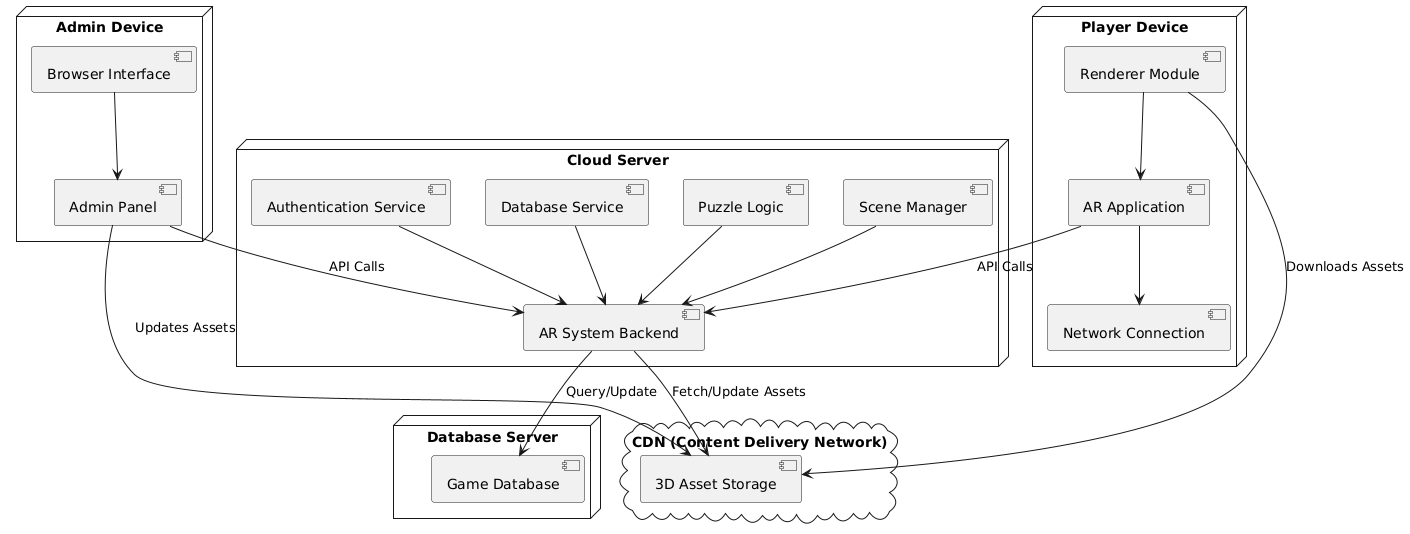

The diagram above was rendered by PlantUML. Its source (embedded in the PNG):
@startuml
node "Player Device" {
  [AR Application]
  [Renderer Module] --> [AR Application]
  [AR Application] --> [Network Connection]
}

node "Admin Device" {
  [Admin Panel]
  [Browser Interface] --> [Admin Panel]
}

node "Cloud Server" {
  [AR System Backend]
  [Puzzle Logic] --> [AR System Backend]
  [Scene Manager] --> [AR System Backend]
  [Authentication Service] --> [AR System Backend]
  [Database Service] --> [AR System Backend]
}

node "Database Server" {
  [Game Database]
}

cloud "CDN (Content Delivery Network)" {
  [3D Asset Storage]
}

[AR Application] --> [AR System Backend] : API Calls
[Admin Panel] --> [AR System Backend] : API Calls
[AR System Backend] --> [Game Database] : Query/Update
[AR System Backend] --> [3D Asset Storage] : Fetch/Update Assets
[Renderer Module] --> [3D Asset Storage] : Downloads Assets
[Admin Panel] --> [3D Asset Storage] : Updates Assets
@enduml